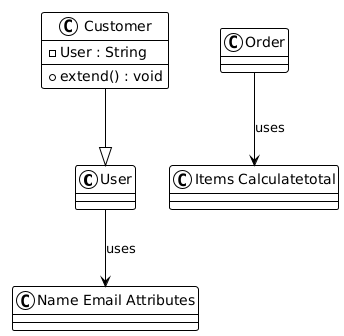

The diagram above was rendered by PlantUML. Its source (embedded in the PNG):
@startuml
!theme plain

class "User" as User {
}

class "Name Email Attributes" as Name_Email_Attributes {
}

class "Customer" as Customer {
  -User : String
  +extend() : void
}

class "Order" as Order {
}

class "Items Calculatetotal" as Items_Calculatetotal {
}

User --> Name_Email_Attributes : uses
Customer --|> User
Order --> Items_Calculatetotal : uses
@enduml